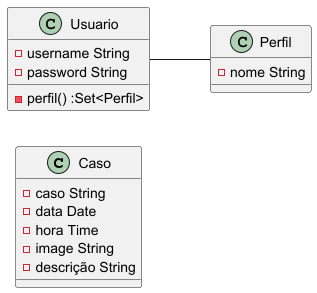

The diagram above was rendered by PlantUML. Its source (embedded in the PNG):
@startuml
left to right direction
skinparam linetype ortho

class Caso {
    - caso String
    - data Date
    - hora Time
    - image String
    - descrição String
}

class Perfil{
    - nome String
}

class Usuario{
    - username String
    - password String

    -perfil() :Set<Perfil>
}

Usuario -- Perfil 
@enduml